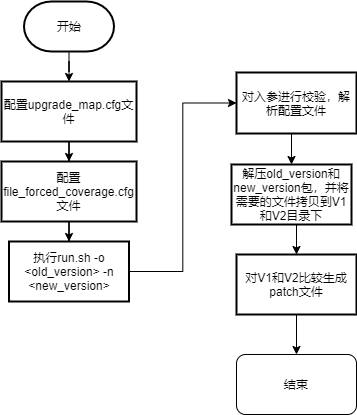

The diagram above was exported from draw.io. Its source (the exported page's mxGraphModel, read from the mxfile embedded in the PNG):
<mxGraphModel dx="843" dy="473" grid="0" gridSize="10" guides="1" tooltips="1" connect="1" arrows="1" fold="1" page="1" pageScale="1" pageWidth="980" pageHeight="1390" math="0" shadow="0">
  <root>
    <mxCell id="0" />
    <mxCell id="1" parent="0" />
    <mxCell id="t_mzJ_bUTxWJFFeTaWQg-3" value="" style="edgeStyle=orthogonalEdgeStyle;rounded=0;orthogonalLoop=1;jettySize=auto;html=1;" parent="1" source="t_mzJ_bUTxWJFFeTaWQg-1" target="t_mzJ_bUTxWJFFeTaWQg-2" edge="1">
      <mxGeometry relative="1" as="geometry" />
    </mxCell>
    <mxCell id="t_mzJ_bUTxWJFFeTaWQg-1" value="开始" style="strokeWidth=2;html=1;shape=mxgraph.flowchart.terminator;whiteSpace=wrap;" parent="1" vertex="1">
      <mxGeometry x="167.5" y="100" width="90" height="50" as="geometry" />
    </mxCell>
    <mxCell id="t_mzJ_bUTxWJFFeTaWQg-5" value="" style="edgeStyle=orthogonalEdgeStyle;rounded=0;orthogonalLoop=1;jettySize=auto;html=1;" parent="1" source="t_mzJ_bUTxWJFFeTaWQg-2" target="t_mzJ_bUTxWJFFeTaWQg-4" edge="1">
      <mxGeometry relative="1" as="geometry" />
    </mxCell>
    <mxCell id="t_mzJ_bUTxWJFFeTaWQg-2" value="配置upgrade_map.cfg文件" style="whiteSpace=wrap;html=1;strokeWidth=2;" parent="1" vertex="1">
      <mxGeometry x="145" y="180" width="135" height="60" as="geometry" />
    </mxCell>
    <mxCell id="t_mzJ_bUTxWJFFeTaWQg-7" value="" style="edgeStyle=orthogonalEdgeStyle;rounded=0;orthogonalLoop=1;jettySize=auto;html=1;" parent="1" source="t_mzJ_bUTxWJFFeTaWQg-4" target="t_mzJ_bUTxWJFFeTaWQg-6" edge="1">
      <mxGeometry relative="1" as="geometry" />
    </mxCell>
    <mxCell id="t_mzJ_bUTxWJFFeTaWQg-4" value="配置file_forced_coverage.cfg&lt;br&gt;文件" style="whiteSpace=wrap;html=1;strokeWidth=2;" parent="1" vertex="1">
      <mxGeometry x="145" y="260" width="135" height="60" as="geometry" />
    </mxCell>
    <mxCell id="n0wAeeT45r2OTCg2_hqw-13" style="edgeStyle=orthogonalEdgeStyle;rounded=0;orthogonalLoop=1;jettySize=auto;html=1;entryX=0;entryY=0.5;entryDx=0;entryDy=0;" edge="1" parent="1" source="t_mzJ_bUTxWJFFeTaWQg-6" target="t_mzJ_bUTxWJFFeTaWQg-8">
      <mxGeometry relative="1" as="geometry" />
    </mxCell>
    <mxCell id="t_mzJ_bUTxWJFFeTaWQg-6" value="执行run.sh -o &amp;lt;old_version&amp;gt; -n &amp;lt;new_version&amp;gt;" style="whiteSpace=wrap;html=1;strokeWidth=2;" parent="1" vertex="1">
      <mxGeometry x="152.5" y="340" width="120" height="60" as="geometry" />
    </mxCell>
    <mxCell id="n0wAeeT45r2OTCg2_hqw-16" style="edgeStyle=orthogonalEdgeStyle;rounded=0;orthogonalLoop=1;jettySize=auto;html=1;exitX=0.5;exitY=1;exitDx=0;exitDy=0;entryX=0.5;entryY=0;entryDx=0;entryDy=0;" edge="1" parent="1" source="t_mzJ_bUTxWJFFeTaWQg-8" target="n0wAeeT45r2OTCg2_hqw-1">
      <mxGeometry relative="1" as="geometry" />
    </mxCell>
    <mxCell id="t_mzJ_bUTxWJFFeTaWQg-8" value="对入参进行校验，解析配置文件" style="whiteSpace=wrap;html=1;strokeWidth=2;" parent="1" vertex="1">
      <mxGeometry x="380" y="171" width="120" height="61" as="geometry" />
    </mxCell>
    <mxCell id="n0wAeeT45r2OTCg2_hqw-17" style="edgeStyle=orthogonalEdgeStyle;rounded=0;orthogonalLoop=1;jettySize=auto;html=1;exitX=0.5;exitY=1;exitDx=0;exitDy=0;entryX=0.5;entryY=0;entryDx=0;entryDy=0;" edge="1" parent="1" source="n0wAeeT45r2OTCg2_hqw-1" target="n0wAeeT45r2OTCg2_hqw-3">
      <mxGeometry relative="1" as="geometry" />
    </mxCell>
    <mxCell id="n0wAeeT45r2OTCg2_hqw-1" value="解压old_version和new_version包，并将需要的文件拷贝到V1和V2目录下" style="whiteSpace=wrap;html=1;strokeWidth=2;" vertex="1" parent="1">
      <mxGeometry x="375" y="263" width="120" height="60" as="geometry" />
    </mxCell>
    <mxCell id="n0wAeeT45r2OTCg2_hqw-12" style="edgeStyle=orthogonalEdgeStyle;rounded=0;orthogonalLoop=1;jettySize=auto;html=1;entryX=0.5;entryY=0;entryDx=0;entryDy=0;" edge="1" parent="1" source="n0wAeeT45r2OTCg2_hqw-3" target="n0wAeeT45r2OTCg2_hqw-9">
      <mxGeometry relative="1" as="geometry" />
    </mxCell>
    <mxCell id="n0wAeeT45r2OTCg2_hqw-3" value="对V1和V2比较生成patch文件" style="whiteSpace=wrap;html=1;strokeWidth=2;" vertex="1" parent="1">
      <mxGeometry x="380" y="353" width="120" height="60" as="geometry" />
    </mxCell>
    <mxCell id="n0wAeeT45r2OTCg2_hqw-9" value="结束" style="rounded=1;whiteSpace=wrap;html=1;strokeColor=default;" vertex="1" parent="1">
      <mxGeometry x="380" y="453" width="120" height="60" as="geometry" />
    </mxCell>
  </root>
</mxGraphModel>